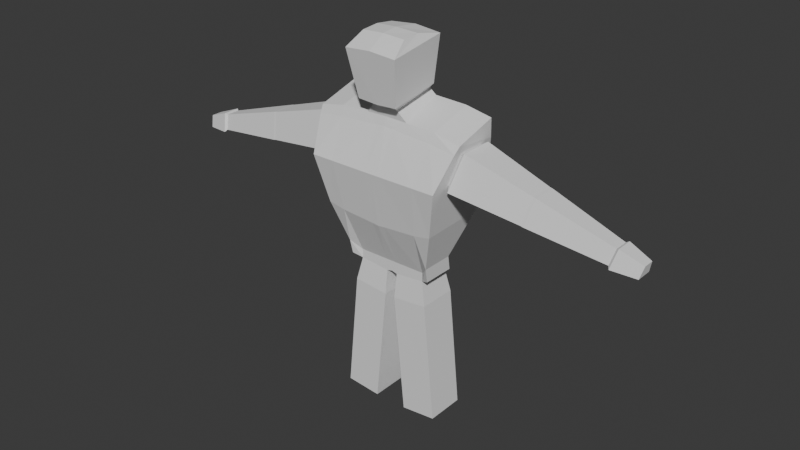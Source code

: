# Source: Dude.blend  (saved by Blender 4.3.34; exported with 4.5.12 LTS)
import bpy
from mathutils import Matrix  # noqa: F401  (used for matrix-valued properties, if any)

bpy.ops.wm.read_factory_settings(use_empty=True)
scene = bpy.context.scene
scene.name = 'Scene'

# ---- collections
col_collection = bpy.data.collections.new('Collection'); scene.collection.children.link(col_collection)

# ---- world
world_world = bpy.data.worlds.new('World'); scene.world = world_world
world_world.use_nodes = True; world_world.node_tree.nodes.clear()
_N = world_world.node_tree.nodes; _L = world_world.node_tree.links
n0 = _N.new('ShaderNodeOutputWorld'); n0.name = 'World Output'; n0.location = (300, 300)
n1 = _N.new('ShaderNodeBackground'); n1.name = 'Background'; n1.location = (10, 300)
n1.inputs[0].default_value = (0.05088, 0.05088, 0.05088, 1.0)
_L.new(n1.outputs[0], n0.inputs[0])
n0.is_active_output = True
world_world.color = (0.05088, 0.05088, 0.05088)
world_world.sun_shadow_jitter_overblur = 0.0

# ---- meshes
me_cube_001 = bpy.data.meshes.new('Cube.001')
me_cube_001.from_pydata([(0.601, -0.3147, -0.5042), (1.025, -0.2776, 1.179), (0.601, 0.1242, -0.5042), (1.025, 0.3065, 1.342), (0.0, 0.2195, -0.6317), (0.0, 0.2776, 1.445), (0.0, -0.2195, -0.6317), (0.0, -0.3065, 1.283), (0.9127, 0.2169, 0.7004), (0.9127, -0.3105, 0.695), (0.0, -0.5893, 0.6568), (0.0, 0.4581, 0.6629), (0.9952, 0.1622, 1.051), (0.9951, -0.1932, 1.052), (0.0, -0.3431, 1.176), (0.0, 0.3431, 1.176), (0.7693, 0.4206, 0.05955), (0.7693, -0.4695, 0.03208), (0.0, -0.4695, -0.05237), (0.0, 0.4206, -0.0249), (0.679, 0.2927, 1.415), (0.4755, -0.2195, -0.6317), (0.3113, 0.2195, -0.6317), (0.679, -0.2913, 1.253), (0.6074, -0.5893, 0.6577), (0.4432, 0.4581, 0.6638), (0.656, -0.3431, 1.132), (0.4918, 0.3431, 1.132), (0.377, 0.4206, 0.01649), (0.5412, -0.4695, -0.01098), (0.0753, 0.2195, -0.6317), (0.2875, -0.2982, 1.271), (0.1072, -0.5893, 0.657), (0.119, -0.3431, 1.165), (0.09119, -0.4695, -0.04236), (0.2496, 0.2859, 1.433), (0.0753, -0.2195, -0.6317), (0.1072, 0.4581, 0.6632), (0.119, 0.3431, 1.165), (0.09119, 0.4206, -0.01489), (0.0, 0.2482, 1.532), (0.0, -0.3319, 1.418), (0.1724, -0.3295, 1.405), (0.1724, 0.2664, 1.517), (0.0, 0.2101, 1.636), (0.0, -0.4683, 1.47), (0.273, -0.4672, 1.487), (0.273, 0.2101, 1.601), (0.0, 0.2101, 2.25), (0.0, -0.5902, 2.129), (0.3542, -0.5849, 2.101), (0.3542, 0.2101, 2.215), (0.0, -0.1366, 2.297), (0.0, -0.3532, 2.275), (0.2943, -0.35, 2.258), (0.2943, -0.1115, 2.275), (1.004, 0.3431, 1.088), (0.9043, 0.4581, 0.6646), (1.004, -0.3431, 1.088), (0.9043, -0.5893, 0.6585), (0.9513, 0.2843, 0.6415), (0.9514, -0.3862, 0.6347), (1.056, 0.2147, 1.088), (1.056, -0.2371, 1.088), (1.871, 0.1981, 0.4919), (1.871, -0.2863, 0.487), (1.947, 0.1478, 0.8144), (1.947, -0.1786, 0.8144), (1.905, 0.1981, 0.484), (1.905, -0.2863, 0.4791), (1.981, 0.1478, 0.8065), (1.981, -0.1785, 0.8065), (2.906, 0.1024, 0.3226), (2.906, -0.1754, 0.3198), (2.95, 0.07353, 0.5076), (2.95, -0.1137, 0.5076), (2.93, 0.1316, 0.2954), (2.93, -0.2083, 0.2919), (2.983, 0.09635, 0.5217), (2.983, -0.1327, 0.5217), (3.247, 0.07478, 0.2641), (3.247, -0.1433, 0.2619), (3.281, 0.05213, 0.4093), (3.281, -0.09483, 0.4093), (3.088, 0.1032, 0.2797), (3.088, -0.1758, 0.2769), (3.132, 0.07424, 0.4655), (3.132, -0.1138, 0.4655), (0.5926, -0.2735, -0.6971), (0.5926, 0.1654, -0.6971), (0.0, 0.2195, -0.7697), (0.0, -0.2195, -0.7697), (0.4746, -0.2195, -0.7502), (0.4746, 0.2195, -0.7502), (0.07625, 0.2195, -0.7892), (0.07625, -0.2195, -0.7892), (0.5427, -0.2605, -1.062), (0.5427, 0.2605, -1.062), (0.06979, 0.2605, -1.108), (0.06979, -0.2605, -1.108), (0.6031, -0.2605, -1.68), (0.6031, 0.2605, -1.68), (0.1303, 0.2605, -1.726), (0.1303, -0.2605, -1.726), (0.6089, -0.2605, -1.739), (0.6089, 0.2605, -1.739), (0.136, 0.2605, -1.785), (0.136, -0.2605, -1.785), (0.6984, -0.2605, -2.654), (0.6984, 0.2605, -2.654), (0.2255, 0.2605, -2.7), (0.2255, -0.2605, -2.7)], [], [(27, 20, 3, 56), (56, 3, 1, 58), (22, 2, 89, 93), (33, 31, 7, 14), (7, 31, 42, 41), (34, 32, 10, 18), (16, 57, 59, 17), (28, 25, 57, 16), (32, 33, 14, 10), (9, 8, 60, 61), (25, 27, 56, 57), (22, 28, 16, 2), (2, 16, 17, 0), (36, 34, 18, 6), (0, 17, 29, 21), (30, 39, 28, 22), (37, 38, 27, 25), (59, 58, 26, 24), (39, 37, 25, 28), (17, 59, 24, 29), (3, 20, 23, 1), (58, 1, 23, 26), (36, 6, 91, 95), (38, 35, 20, 27), (15, 5, 35, 38), (4, 30, 94, 90), (19, 11, 37, 39), (11, 15, 38, 37), (4, 19, 39, 30), (21, 29, 34, 36), (24, 26, 33, 32), (29, 24, 32, 34), (20, 35, 31, 23), (26, 23, 31, 33), (43, 40, 44, 47), (31, 35, 43, 42), (35, 5, 40, 43), (47, 44, 48, 51), (41, 42, 46, 45), (42, 43, 47, 46), (50, 51, 55, 54), (45, 46, 50, 49), (46, 47, 51, 50), (55, 52, 53, 54), (51, 48, 52, 55), (49, 50, 54, 53), (12, 8, 57, 56), (9, 13, 58, 59), (8, 9, 59, 57), (13, 12, 56, 58), (61, 60, 64, 65), (8, 12, 62, 60), (12, 13, 63, 62), (13, 9, 61, 63), (66, 67, 71, 70), (60, 62, 66, 64), (62, 63, 67, 66), (63, 61, 65, 67), (69, 68, 72, 73), (67, 65, 69, 71), (65, 64, 68, 69), (64, 66, 70, 68), (72, 74, 78, 76), (68, 70, 74, 72), (70, 71, 75, 74), (71, 69, 73, 75), (85, 84, 80, 81), (74, 75, 79, 78), (75, 73, 77, 79), (73, 72, 76, 77), (80, 82, 83, 81), (84, 86, 82, 80), (86, 87, 83, 82), (87, 85, 81, 83), (79, 77, 85, 87), (78, 79, 87, 86), (76, 78, 86, 84), (77, 76, 84, 85), (93, 89, 88, 92), (95, 94, 98, 99), (90, 94, 95, 91), (2, 0, 88, 89), (30, 22, 93, 94), (0, 21, 92, 88), (21, 36, 95, 92), (99, 98, 102, 103), (94, 93, 97, 98), (93, 92, 96, 97), (92, 95, 99, 96), (102, 101, 105, 106), (97, 96, 100, 101), (98, 97, 101, 102), (96, 99, 103, 100), (104, 107, 111, 108), (100, 103, 107, 104), (103, 102, 106, 107), (101, 100, 104, 105), (110, 109, 108, 111), (107, 106, 110, 111), (105, 104, 108, 109), (106, 105, 109, 110)])
_uv = me_cube_001.uv_layers.new(name='UVMap')
_uv.uv.foreach_set('vector', [0.6122, 0.4363, 0.625, 0.4363, 0.625, 0.5, 0.6122, 0.5, 0.6122, 0.5, 0.625, 0.5, 0.625, 0.75, 0.6122, 0.75, 0.375, 0.4363, 0.375, 0.5, 0.375, 0.5, 0.375, 0.4363, 0.6122, 0.8602, 0.625, 0.8602, 0.625, 0.875, 0.6122, 0.875, 0.625, 0.875, 0.625, 0.8602, 0.625, 0.8602, 0.625, 0.875, 0.4641, 0.8602, 0.5538, 0.8602, 0.5538, 0.875, 0.4641, 0.875, 0.4641, 0.5, 0.5538, 0.5, 0.5538, 0.75, 0.4641, 0.75, 0.4641, 0.4363, 0.5538, 0.4363, 0.5538, 0.5, 0.4641, 0.5, 0.5538, 0.8602, 0.6122, 0.8602, 0.6122, 0.875, 0.5538, 0.875, 0.5577, 0.7416, 0.5577, 0.5078, 0.5577, 0.5078, 0.5577, 0.7416, 0.5538, 0.4363, 0.6122, 0.4363, 0.6122, 0.5, 0.5538, 0.5, 0.375, 0.4363, 0.4641, 0.4363, 0.4641, 0.5, 0.375, 0.5, 0.375, 0.5, 0.4641, 0.5, 0.4641, 0.75, 0.375, 0.75, 0.375, 0.8602, 0.4641, 0.8602, 0.4641, 0.875, 0.375, 0.875, 0.375, 0.75, 0.4641, 0.75, 0.4641, 0.8137, 0.375, 0.8137, 0.375, 0.3898, 0.4641, 0.3898, 0.4641, 0.4363, 0.375, 0.4363, 0.5538, 0.3898, 0.6122, 0.3898, 0.6122, 0.4363, 0.5538, 0.4363, 0.5538, 0.75, 0.6122, 0.75, 0.6122, 0.8137, 0.5538, 0.8137, 0.4641, 0.3898, 0.5538, 0.3898, 0.5538, 0.4363, 0.4641, 0.4363, 0.4641, 0.75, 0.5538, 0.75, 0.5538, 0.8137, 0.4641, 0.8137, 0.625, 0.5, 0.6887, 0.5, 0.6887, 0.75, 0.625, 0.75, 0.6122, 0.75, 0.625, 0.75, 0.625, 0.8137, 0.6122, 0.8137, 0.375, 0.8602, 0.375, 0.875, 0.375, 0.875, 0.375, 0.8602, 0.6122, 0.3898, 0.625, 0.3898, 0.625, 0.4363, 0.6122, 0.4363, 0.6122, 0.375, 0.625, 0.375, 0.625, 0.3898, 0.6122, 0.3898, 0.375, 0.375, 0.375, 0.3898, 0.375, 0.3898, 0.375, 0.375, 0.4641, 0.375, 0.5538, 0.375, 0.5538, 0.3898, 0.4641, 0.3898, 0.5538, 0.375, 0.6122, 0.375, 0.6122, 0.3898, 0.5538, 0.3898, 0.375, 0.375, 0.4641, 0.375, 0.4641, 0.3898, 0.375, 0.3898, 0.375, 0.8137, 0.4641, 0.8137, 0.4641, 0.8602, 0.375, 0.8602, 0.5538, 0.8137, 0.6122, 0.8137, 0.6122, 0.8602, 0.5538, 0.8602, 0.4641, 0.8137, 0.5538, 0.8137, 0.5538, 0.8602, 0.4641, 0.8602, 0.6887, 0.5, 0.7352, 0.5, 0.7352, 0.75, 0.6887, 0.75, 0.6122, 0.8137, 0.625, 0.8137, 0.625, 0.8602, 0.6122, 0.8602, 0.625, 0.3898, 0.625, 0.375, 0.625, 0.375, 0.625, 0.3898, 0.7352, 0.75, 0.7352, 0.5, 0.7352, 0.5, 0.7352, 0.75, 0.625, 0.3898, 0.625, 0.375, 0.625, 0.375, 0.625, 0.3898, 0.625, 0.3898, 0.625, 0.375, 0.625, 0.375, 0.625, 0.3898, 0.625, 0.875, 0.625, 0.8602, 0.625, 0.8602, 0.625, 0.875, 0.7352, 0.75, 0.7352, 0.5, 0.7352, 0.5, 0.7352, 0.75, 0.7352, 0.75, 0.7352, 0.5, 0.7352, 0.5, 0.7352, 0.75, 0.625, 0.875, 0.625, 0.8602, 0.625, 0.8602, 0.625, 0.875, 0.7352, 0.75, 0.7352, 0.5, 0.7352, 0.5, 0.7352, 0.75, 0.7352, 0.5, 0.75, 0.5, 0.75, 0.75, 0.7352, 0.75, 0.625, 0.3898, 0.625, 0.375, 0.625, 0.375, 0.625, 0.3898, 0.625, 0.875, 0.625, 0.8602, 0.625, 0.8602, 0.625, 0.875, 0.6083, 0.5097, 0.5577, 0.5078, 0.5538, 0.5, 0.6122, 0.5, 0.5577, 0.7416, 0.6083, 0.7396, 0.6122, 0.75, 0.5538, 0.75, 0.5577, 0.5078, 0.5577, 0.7416, 0.5538, 0.75, 0.5538, 0.5, 0.6083, 0.7396, 0.6083, 0.5097, 0.6122, 0.5, 0.6122, 0.75, 0.5577, 0.7416, 0.5577, 0.5078, 0.5577, 0.5078, 0.5577, 0.7416, 0.5577, 0.5078, 0.6083, 0.5097, 0.6083, 0.5097, 0.5577, 0.5078, 0.6083, 0.5097, 0.6083, 0.7396, 0.6083, 0.7396, 0.6083, 0.5097, 0.6083, 0.7396, 0.5577, 0.7416, 0.5577, 0.7416, 0.6083, 0.7396, 0.6083, 0.5097, 0.6083, 0.7396, 0.6083, 0.7396, 0.6083, 0.5097, 0.5577, 0.5078, 0.6083, 0.5097, 0.6083, 0.5097, 0.5577, 0.5078, 0.6083, 0.5097, 0.6083, 0.7396, 0.6083, 0.7396, 0.6083, 0.5097, 0.6083, 0.7396, 0.5577, 0.7416, 0.5577, 0.7416, 0.6083, 0.7396, 0.5577, 0.7416, 0.5577, 0.5078, 0.5577, 0.5078, 0.5577, 0.7416, 0.6083, 0.7396, 0.5577, 0.7416, 0.5577, 0.7416, 0.6083, 0.7396, 0.5577, 0.7416, 0.5577, 0.5078, 0.5577, 0.5078, 0.5577, 0.7416, 0.5577, 0.5078, 0.6083, 0.5097, 0.6083, 0.5097, 0.5577, 0.5078, 0.5577, 0.5078, 0.6083, 0.5097, 0.6083, 0.5097, 0.5577, 0.5078, 0.5577, 0.5078, 0.6083, 0.5097, 0.6083, 0.5097, 0.5577, 0.5078, 0.6083, 0.5097, 0.6083, 0.7396, 0.6083, 0.7396, 0.6083, 0.5097, 0.6083, 0.7396, 0.5577, 0.7416, 0.5577, 0.7416, 0.6083, 0.7396, 0.5577, 0.7416, 0.5577, 0.5078, 0.5577, 0.5078, 0.5577, 0.7416, 0.6083, 0.5097, 0.6083, 0.7396, 0.6083, 0.7396, 0.6083, 0.5097, 0.6083, 0.7396, 0.5577, 0.7416, 0.5577, 0.7416, 0.6083, 0.7396, 0.5577, 0.7416, 0.5577, 0.5078, 0.5577, 0.5078, 0.5577, 0.7416, 0.5577, 0.5078, 0.6083, 0.5097, 0.6083, 0.7396, 0.5577, 0.7416, 0.5577, 0.5078, 0.6083, 0.5097, 0.6083, 0.5097, 0.5577, 0.5078, 0.6083, 0.5097, 0.6083, 0.7396, 0.6083, 0.7396, 0.6083, 0.5097, 0.6083, 0.7396, 0.5577, 0.7416, 0.5577, 0.7416, 0.6083, 0.7396, 0.6083, 0.7396, 0.5577, 0.7416, 0.5577, 0.7416, 0.6083, 0.7396, 0.6083, 0.5097, 0.6083, 0.7396, 0.6083, 0.7396, 0.6083, 0.5097, 0.5577, 0.5078, 0.6083, 0.5097, 0.6083, 0.5097, 0.5577, 0.5078, 0.5577, 0.7416, 0.5577, 0.5078, 0.5577, 0.5078, 0.5577, 0.7416, 0.3113, 0.5, 0.375, 0.5, 0.375, 0.75, 0.3113, 0.75, 0.2648, 0.75, 0.2648, 0.5, 0.2648, 0.5, 0.2648, 0.75, 0.25, 0.5, 0.2648, 0.5, 0.2648, 0.75, 0.25, 0.75, 0.375, 0.5, 0.375, 0.75, 0.375, 0.75, 0.375, 0.5, 0.375, 0.3898, 0.375, 0.4363, 0.375, 0.4363, 0.375, 0.3898, 0.375, 0.75, 0.375, 0.8137, 0.375, 0.8137, 0.375, 0.75, 0.375, 0.8137, 0.375, 0.8602, 0.375, 0.8602, 0.375, 0.8137, 0.2648, 0.75, 0.2648, 0.5, 0.2648, 0.5, 0.2648, 0.75, 0.375, 0.3898, 0.375, 0.4363, 0.375, 0.4363, 0.375, 0.3898, 0.3113, 0.5, 0.3113, 0.75, 0.3113, 0.75, 0.3113, 0.5, 0.375, 0.8137, 0.375, 0.8602, 0.375, 0.8602, 0.375, 0.8137, 0.375, 0.3898, 0.375, 0.4363, 0.375, 0.4363, 0.375, 0.3898, 0.3113, 0.5, 0.3113, 0.75, 0.3113, 0.75, 0.3113, 0.5, 0.375, 0.3898, 0.375, 0.4363, 0.375, 0.4363, 0.375, 0.3898, 0.375, 0.8137, 0.375, 0.8602, 0.375, 0.8602, 0.375, 0.8137, 0.375, 0.8137, 0.375, 0.8602, 0.375, 0.8602, 0.375, 0.8137, 0.375, 0.8137, 0.375, 0.8602, 0.375, 0.8602, 0.375, 0.8137, 0.2648, 0.75, 0.2648, 0.5, 0.2648, 0.5, 0.2648, 0.75, 0.3113, 0.5, 0.3113, 0.75, 0.3113, 0.75, 0.3113, 0.5, 0.2648, 0.5, 0.3113, 0.5, 0.3113, 0.75, 0.2648, 0.75, 0.2648, 0.75, 0.2648, 0.5, 0.2648, 0.5, 0.2648, 0.75, 0.3113, 0.5, 0.3113, 0.75, 0.3113, 0.75, 0.3113, 0.5, 0.375, 0.3898, 0.375, 0.4363, 0.375, 0.4363, 0.375, 0.3898])
me_cube_001.update()

# ---- objects
ob_cube = bpy.data.objects.new('Cube', me_cube_001)

# ---- transforms, parenting, visibility, modifiers, constraints
ob_cube.location = (0.0, 0.0, 0.0)
_m = ob_cube.modifiers.new('Mirror', 'MIRROR')
_m.use_clip = True

# ---- collection membership
col_collection.objects.link(ob_cube)

# ---- scene / render settings (as saved in the file)
scene.frame_start = 1; scene.frame_end = 250; scene.frame_set(1)
scene.render.engine = 'BLENDER_EEVEE_NEXT'
bpy.context.view_layer.update()

# ---- added for rendering (the .blend has no active camera and no usable light): camera, sun
cam_auto = bpy.data.cameras.new('AutoCamera')
cam_auto.lens = 50.0
cam_auto.sensor_width = 36.0
cam_auto.clip_end = 1000.0
ob_auto_camera = bpy.data.objects.new('AutoCamera', cam_auto)
scene.collection.objects.link(ob_auto_camera)
ob_auto_camera.location = (7.69183, -9.29624, 5.95187)
ob_auto_camera.rotation_euler = (1.09748, -7.21219e-08, 0.694738)
scene.camera = ob_auto_camera
light_auto_sun = bpy.data.lights.new('AutoSun', 'SUN')
light_auto_sun.energy = 3.0
light_auto_sun.angle = 0.0523599
ob_auto_sun = bpy.data.objects.new('AutoSun', light_auto_sun)
scene.collection.objects.link(ob_auto_sun)
ob_auto_sun.rotation_euler = (0.872665, 0.174533, 0.523599)
bpy.context.view_layer.update()
